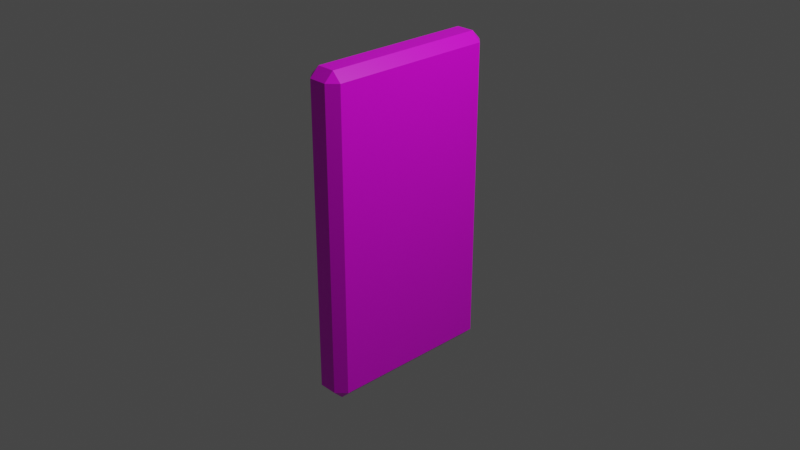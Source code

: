 # Source: panel_wood_1.blend  (saved by Blender 2.82.7; exported with 4.5.12 LTS)
import bpy
from mathutils import Matrix  # noqa: F401  (used for matrix-valued properties, if any)

bpy.ops.wm.read_factory_settings(use_empty=True)
scene = bpy.context.scene
scene.name = 'Scene'

# ---- collections
col_collection = bpy.data.collections.new('Collection'); scene.collection.children.link(col_collection)

# ---- images (referenced by path relative to the original .blend; pixels are not part of the script)
import os
ASSET_DIR = os.environ.get("B2B_ASSET_DIR", "")  # directory of the original .blend (textures are referenced by path, not embedded)
HERE = os.path.dirname(os.path.abspath(__file__))  # packed textures are extracted next to this script under _unpacked/

def load_image(name, relpath, width, height, colorspace="sRGB"):
    """Load a texture the original file referenced (path relative to the .blend, or extracted next to this script)."""
    p = next((c for c in (os.path.join(HERE, relpath), os.path.join(ASSET_DIR, relpath)) if relpath and os.path.exists(c)), "")
    if p:
        img = bpy.data.images.load(p, check_existing=True)
        img.name = name
    else:  # same state as the original file: an image datablock whose file is absent (Cycles renders it pink)
        img = bpy.data.images.new(name, width, height)
        img.source = "FILE"
        img.filepath = "//" + (relpath or name)
    img.colorspace_settings.name = colorspace
    return img
img_material_base_color = load_image('Material Base Color', 'gradient_map.png', 1024, 1024, 'sRGB')

# ---- materials (node trees are filled in below, after node groups)
mat_material = bpy.data.materials.new('Material')
mat_material.alpha_threshold = 0.0
mat_material.use_transparent_shadow = False
mat_material.line_color = (0.0, 0.0, 0.0, 1.0)

# ---- material node trees
mat_material.use_nodes = True; mat_material.node_tree.nodes.clear()
_N = mat_material.node_tree.nodes; _L = mat_material.node_tree.links
n0 = _N.new('ShaderNodeOutputMaterial'); n0.name = 'Material Output'; n0.location = (300, 300)
n1 = _N.new('ShaderNodeBsdfPrincipled'); n1.name = 'Principled BSDF'; n1.location = (10, 300)
n1.distribution = 'GGX'
n1.subsurface_method = 'BURLEY'
n1.inputs[2].default_value = 0.4
n1.inputs[3].default_value = 1.45
n1.inputs[27].default_value = (0.0, 0.0, 0.0, 1.0)
n1.inputs[28].default_value = 1.0
n2 = _N.new('ShaderNodeTexImage'); n2.name = 'Image Texture'; n2.location = (-280, 270)
n2.image = img_material_base_color
_L.new(n1.outputs[0], n0.inputs[0])
_L.new(n2.outputs[0], n1.inputs[0])
n0.is_active_output = True

# ---- world
world_world = bpy.data.worlds.new('World'); scene.world = world_world
world_world.use_nodes = True; world_world.node_tree.nodes.clear()
_N = world_world.node_tree.nodes; _L = world_world.node_tree.links
n0 = _N.new('ShaderNodeOutputWorld'); n0.name = 'World Output'; n0.location = (300, 300)
n1 = _N.new('ShaderNodeBackground'); n1.name = 'Background'; n1.location = (10, 300)
n1.inputs[0].default_value = (0.05088, 0.05088, 0.05088, 1.0)
_L.new(n1.outputs[0], n0.inputs[0])
n0.is_active_output = True
world_world.color = (0.05088, 0.05088, 0.05088)
world_world.use_sun_shadow = False
world_world.sun_shadow_jitter_overblur = 0.0

# ---- cameras
cam_camera = bpy.data.cameras.new('Camera')
cam_camera.clip_end = 100.0
cam_camera.ortho_scale = 7.314

# ---- lights
light_light = bpy.data.lights.new('Light', 'POINT')
light_light.transmission_factor = 0.0
light_light.energy = 1000.0
light_light.shadow_soft_size = 0.1
light_light.shadow_maximum_resolution = 0.006
light_light.use_absolute_resolution = True

# ---- meshes
me_cube = bpy.data.meshes.new('Cube')
me_cube.from_pydata([(0.2, 1.0, 1.8), (0.2, 1.0, -1.7), (0.2, -1.0, 1.8), (0.2, -1.0, -1.7), (-0.2, 1.0, 1.8), (-0.2, 1.0, -1.7), (-0.2, -1.0, 1.8), (-0.2, -1.0, -1.7)], [], [(0, 4, 6, 2), (3, 2, 6, 7), (7, 6, 4, 5), (5, 1, 3, 7), (1, 0, 2, 3), (5, 4, 0, 1)])
_uv = me_cube.uv_layers.new(name='GradientUVMap')
_uv.uv.foreach_set('vector', [0.821, 0.9927, 0.8268, 0.9927, 0.8268, 0.9992, 0.821, 0.9992, 0.8603, 0.8781, 0.8603, 0.999, 0.8565, 0.999, 0.8565, 0.8781, 0.8506, 0.877, 0.8506, 0.9987, 0.8441, 0.9987, 0.8441, 0.877, 0.8161, 0.8778, 0.8224, 0.8778, 0.8224, 0.8844, 0.8161, 0.8844, 0.869, 0.8772, 0.869, 0.9984, 0.8654, 0.9984, 0.8654, 0.8772, 0.8382, 0.8773, 0.8382, 0.9984, 0.833, 0.9984, 0.833, 0.8773])
me_cube.materials.append(mat_material)
me_cube.use_remesh_preserve_volume = False
me_cube.use_remesh_preserve_attributes = False
me_cube.use_mirror_vertex_groups = False
me_cube.update()

# ---- objects
ob_cube = bpy.data.objects.new('Cube', me_cube)
ob_light = bpy.data.objects.new('Light', light_light)
ob_camera = bpy.data.objects.new('Camera', cam_camera)

# ---- transforms, parenting, visibility, modifiers, constraints
ob_cube.location = (0.0, 0.0, 0.0)
ob_cube.lock_rotations_4d = False
ob_cube.empty_display_type = 'ARROWS'
ob_cube.lineart.crease_threshold = 0.0
_m = ob_cube.modifiers.new('Bevel', 'BEVEL')
_m.limit_method = 'NONE'
ob_light.location = (4.076, 1.005, 5.904)
ob_light.rotation_euler = (0.6503, 0.05522, 1.866)
ob_light.lock_rotations_4d = False
ob_light.empty_display_type = 'ARROWS'
ob_light.color = (0.0, 0.0, 0.0, 0.0)
ob_light.lineart.crease_threshold = 0.0
ob_camera.location = (7.359, -6.926, 4.958)
ob_camera.rotation_euler = (1.109, 0.0, 0.8149)
ob_camera.lock_rotations_4d = False
ob_camera.empty_display_type = 'ARROWS'
ob_camera.color = (0.0, 0.0, 0.0, 0.0)
ob_camera.display_type = 'WIRE'
ob_camera.lineart.crease_threshold = 0.0

# ---- collection membership
col_collection.objects.link(ob_cube)
col_collection.objects.link(ob_light)
col_collection.objects.link(ob_camera)

# ---- scene / render settings (as saved in the file)
scene.camera = ob_camera
scene.frame_start = 1; scene.frame_end = 250; scene.frame_set(1)
scene.render.engine = 'BLENDER_EEVEE_NEXT'
scene.cycles.use_denoising = False
scene.cycles.samples = 128
scene.cycles.sampling_pattern = 'TABULATED_SOBOL'
scene.cycles.use_adaptive_sampling = False
scene.cycles.use_light_tree = False
scene.view_settings.view_transform = 'Filmic'
bpy.context.view_layer.update()
